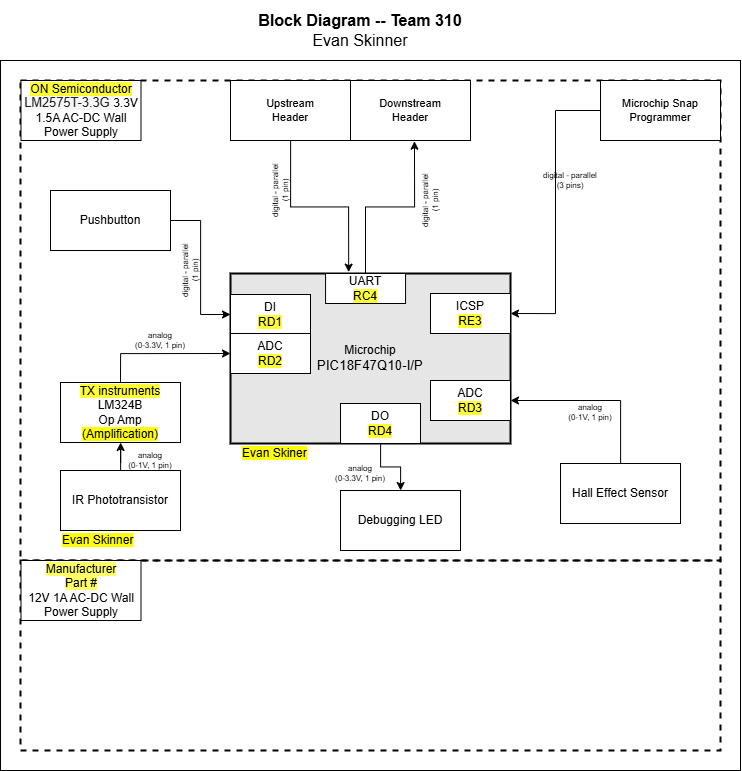

The diagram above was exported from draw.io. Its source (the exported page's mxGraphModel, read from the mxfile embedded in the PNG):
<mxGraphModel dx="2333" dy="1278" grid="1" gridSize="10" guides="1" tooltips="1" connect="1" arrows="1" fold="1" page="1" pageScale="1.5" pageWidth="1169" pageHeight="827" background="#ffffff" math="0" shadow="0">
  <root>
    <mxCell id="0" style=";html=1;" />
    <mxCell id="1" style=";html=1;" parent="0" />
    <mxCell id="S8yp5X4-lJhxRksTFqpk-8" value="" style="rounded=1;whiteSpace=wrap;html=1;fillColor=none;dashed=1;" parent="1" vertex="1">
      <mxGeometry x="92.5" y="635" width="155" height="195" as="geometry" />
    </mxCell>
    <mxCell id="S8yp5X4-lJhxRksTFqpk-14" value="" style="rounded=1;whiteSpace=wrap;html=1;fillColor=none;dashed=1;" parent="1" vertex="1">
      <mxGeometry x="260" y="360" width="310" height="380" as="geometry" />
    </mxCell>
    <mxCell id="aC57QmPyYTqG6Asludqg-9" value="" style="rounded=0;whiteSpace=wrap;html=1;fontSize=16;" parent="1" vertex="1">
      <mxGeometry x="50" y="330" width="740" height="710" as="geometry" />
    </mxCell>
    <mxCell id="zSoxXOAhGFOt2usmLHU0-1" value="" style="rounded=0;whiteSpace=wrap;html=1;fillColor=none;dashed=1;strokeWidth=2;" parent="1" vertex="1">
      <mxGeometry x="70" y="350" width="700" height="480" as="geometry" />
    </mxCell>
    <mxCell id="zSoxXOAhGFOt2usmLHU0-2" value="" style="rounded=0;whiteSpace=wrap;html=1;fillColor=none;dashed=1;strokeWidth=2;" parent="1" vertex="1">
      <mxGeometry x="70" y="830" width="700" height="190" as="geometry" />
    </mxCell>
    <mxCell id="9j5Bc3N9rgv02oG_bQQu-8" value="IR Phototransistor" style="rounded=0;whiteSpace=wrap;html=1;" parent="1" vertex="1">
      <mxGeometry x="110" y="740" width="120" height="60" as="geometry" />
    </mxCell>
    <mxCell id="J8ns3n-xOa6iXa_PQh_Z-5" style="edgeStyle=orthogonalEdgeStyle;rounded=0;orthogonalLoop=1;jettySize=auto;html=1;exitX=0.5;exitY=0;exitDx=0;exitDy=0;entryX=0;entryY=0.5;entryDx=0;entryDy=0;" parent="1" source="9j5Bc3N9rgv02oG_bQQu-11" target="9j5Bc3N9rgv02oG_bQQu-30" edge="1">
      <mxGeometry relative="1" as="geometry" />
    </mxCell>
    <mxCell id="9j5Bc3N9rgv02oG_bQQu-11" value="&lt;div&gt;&lt;div&gt;&lt;span style=&quot;background-color: rgb(255, 255, 51);&quot;&gt;TX instruments&lt;/span&gt;&lt;/div&gt;&lt;div&gt;&lt;span style=&quot;background-color: transparent;&quot;&gt;LM324B&lt;/span&gt;&lt;/div&gt;&lt;div&gt;&lt;span style=&quot;background-color: transparent; color: light-dark(rgb(0, 0, 0), rgb(255, 255, 255));&quot;&gt;Op Amp&lt;/span&gt;&lt;/div&gt;&lt;/div&gt;&lt;div&gt;&lt;span style=&quot;background-color: rgb(255, 255, 0);&quot;&gt;(Amplification)&lt;/span&gt;&lt;br&gt;&lt;/div&gt;" style="rounded=0;whiteSpace=wrap;html=1;" parent="1" vertex="1">
      <mxGeometry x="110" y="652" width="120" height="60" as="geometry" />
    </mxCell>
    <mxCell id="9j5Bc3N9rgv02oG_bQQu-15" style="edgeStyle=orthogonalEdgeStyle;rounded=0;sketch=0;orthogonalLoop=1;jettySize=auto;html=1;startArrow=none;startFill=0;strokeWidth=1;" parent="1" source="9j5Bc3N9rgv02oG_bQQu-8" target="9j5Bc3N9rgv02oG_bQQu-11" edge="1">
      <mxGeometry x="30" y="40" as="geometry" />
    </mxCell>
    <mxCell id="9j5Bc3N9rgv02oG_bQQu-24" value="Pushbutton" style="rounded=0;whiteSpace=wrap;html=1;" parent="1" vertex="1">
      <mxGeometry x="100" y="460" width="120" height="60" as="geometry" />
    </mxCell>
    <mxCell id="9j5Bc3N9rgv02oG_bQQu-47" value="" style="group;strokeWidth=1;" parent="1" connectable="0" vertex="1">
      <mxGeometry x="310" y="543" width="250" height="190" as="geometry" />
    </mxCell>
    <mxCell id="9j5Bc3N9rgv02oG_bQQu-6" value="&lt;div&gt;Microchip&lt;/div&gt;&lt;div&gt;&lt;span style=&quot;font-size: 10pt ; font-family: &amp;#34;arial&amp;#34; ; font-style: normal&quot;&gt;PIC18F47Q10-I/P&lt;/span&gt;&lt;/div&gt;" style="rounded=0;whiteSpace=wrap;html=1;strokeWidth=2;fillColor=#E6E6E6;" parent="9j5Bc3N9rgv02oG_bQQu-47" vertex="1">
      <mxGeometry x="-30" width="280" height="170" as="geometry" />
    </mxCell>
    <mxCell id="9j5Bc3N9rgv02oG_bQQu-29" value="&lt;div&gt;DI&lt;/div&gt;&lt;span style=&quot;background-color: rgb(255, 255, 51);&quot;&gt;RD1&lt;/span&gt;" style="rounded=0;whiteSpace=wrap;html=1;" parent="9j5Bc3N9rgv02oG_bQQu-47" vertex="1">
      <mxGeometry x="-30" y="21" width="80" height="40" as="geometry" />
    </mxCell>
    <mxCell id="9j5Bc3N9rgv02oG_bQQu-30" value="&lt;div&gt;ADC&lt;/div&gt;&lt;div&gt;&lt;span style=&quot;background-color: rgb(255, 255, 51);&quot;&gt;RD2&lt;/span&gt;&lt;/div&gt;" style="rounded=0;whiteSpace=wrap;html=1;" parent="9j5Bc3N9rgv02oG_bQQu-47" vertex="1">
      <mxGeometry x="-30" y="60" width="80" height="40" as="geometry" />
    </mxCell>
    <mxCell id="9j5Bc3N9rgv02oG_bQQu-40" value="&lt;div&gt;UART&lt;/div&gt;&lt;span style=&quot;background-color: rgb(255, 255, 51);&quot;&gt;RC4&lt;/span&gt;" style="rounded=0;whiteSpace=wrap;html=1;" parent="9j5Bc3N9rgv02oG_bQQu-47" vertex="1">
      <mxGeometry x="65.06" width="80" height="30" as="geometry" />
    </mxCell>
    <mxCell id="aC57QmPyYTqG6Asludqg-1" value="&lt;div&gt;ICSP&lt;/div&gt;&lt;span style=&quot;background-color: rgb(255, 255, 51);&quot;&gt;RE3&lt;/span&gt;" style="rounded=0;whiteSpace=wrap;html=1;" parent="9j5Bc3N9rgv02oG_bQQu-47" vertex="1">
      <mxGeometry x="170" y="20" width="80" height="40" as="geometry" />
    </mxCell>
    <mxCell id="S8yp5X4-lJhxRksTFqpk-17" value="&lt;span style=&quot;background-color: rgb(255, 255, 0);&quot;&gt;Evan Skiner&lt;/span&gt;" style="text;html=1;strokeColor=none;fillColor=none;align=left;verticalAlign=middle;whiteSpace=wrap;rounded=0;dashed=1;" parent="9j5Bc3N9rgv02oG_bQQu-47" vertex="1">
      <mxGeometry x="-20" y="170" width="120" height="20" as="geometry" />
    </mxCell>
    <mxCell id="9sse9sAQ2OElCC_wuwCl-9" value="&lt;div&gt;DO&lt;/div&gt;&lt;span style=&quot;background-color: rgb(255, 255, 51);&quot;&gt;RD4&lt;/span&gt;" style="rounded=0;whiteSpace=wrap;html=1;" parent="9j5Bc3N9rgv02oG_bQQu-47" vertex="1">
      <mxGeometry x="80" y="130" width="80" height="40" as="geometry" />
    </mxCell>
    <mxCell id="9OCtcWkd6nHovVpsYyo2-3" value="&lt;div&gt;ADC&lt;/div&gt;&lt;span style=&quot;background-color: rgb(255, 255, 51);&quot;&gt;RD3&lt;/span&gt;" style="rounded=0;whiteSpace=wrap;html=1;" parent="9j5Bc3N9rgv02oG_bQQu-47" vertex="1">
      <mxGeometry x="170" y="107" width="80" height="40" as="geometry" />
    </mxCell>
    <mxCell id="9j5Bc3N9rgv02oG_bQQu-26" style="edgeStyle=orthogonalEdgeStyle;rounded=0;sketch=0;orthogonalLoop=1;jettySize=auto;html=1;entryX=0;entryY=0.5;entryDx=0;entryDy=0;startArrow=none;startFill=0;strokeWidth=1;" parent="1" source="9j5Bc3N9rgv02oG_bQQu-24" target="9j5Bc3N9rgv02oG_bQQu-29" edge="1">
      <mxGeometry x="30" y="40" as="geometry" />
    </mxCell>
    <mxCell id="JOMnKlJys3NHe0t_5HwK-2" value="&lt;div style=&quot;font-size: 8px&quot;&gt;digital - parallel&lt;/div&gt;&lt;div style=&quot;font-size: 8px&quot;&gt;(1 pin)&lt;br&gt;&lt;/div&gt;" style="text;html=1;strokeColor=none;fillColor=none;align=center;verticalAlign=middle;whiteSpace=wrap;rounded=0;fontSize=8;rotation=-90;" parent="1" vertex="1">
      <mxGeometry x="210" y="530" width="60" height="20" as="geometry" />
    </mxCell>
    <mxCell id="JOMnKlJys3NHe0t_5HwK-3" value="&lt;div style=&quot;font-size: 8px&quot;&gt;&lt;div&gt;analog&lt;/div&gt;&lt;div&gt;(0-3.3V, 1 pin)&lt;/div&gt;&lt;/div&gt;" style="text;html=1;strokeColor=none;fillColor=none;align=center;verticalAlign=middle;whiteSpace=wrap;rounded=0;fontSize=8;rotation=0;" parent="1" vertex="1">
      <mxGeometry x="180" y="600" width="60" height="20" as="geometry" />
    </mxCell>
    <mxCell id="jpkk4kh-KNIoBJhRxnaC-1" value="&lt;div style=&quot;font-size: 8px&quot;&gt;analog&lt;/div&gt;&lt;div style=&quot;font-size: 8px&quot;&gt;(0-1V, 1 pin)&lt;br&gt;&lt;/div&gt;" style="text;html=1;strokeColor=none;fillColor=none;align=center;verticalAlign=middle;whiteSpace=wrap;rounded=0;fontSize=8;rotation=0;" parent="1" vertex="1">
      <mxGeometry x="170" y="720" width="60" height="20" as="geometry" />
    </mxCell>
    <mxCell id="J8ns3n-xOa6iXa_PQh_Z-11" value="&lt;p style=&quot;line-height: 120%&quot;&gt;&lt;span style=&quot;background-color: rgb(255, 255, 51);&quot;&gt;ON Semiconductor&lt;br&gt;&lt;/span&gt;&lt;span style=&quot;color: rgba(0, 0, 0, 0.87); font-family: Roboto, -apple-system, BlinkMacSystemFont, Helvetica, Arial, sans-serif; font-size: 12.8px; text-align: left; background-color: rgba(0, 0, 0, 0.035);&quot;&gt;LM2575T-3.3G&amp;nbsp;&lt;/span&gt;&lt;span style=&quot;background-color: transparent; color: light-dark(rgb(0, 0, 0), rgb(255, 255, 255));&quot;&gt;3.3V 1.5A AC-DC Wall Power Supply&lt;/span&gt;&lt;/p&gt;" style="rounded=0;whiteSpace=wrap;html=1;" parent="1" vertex="1">
      <mxGeometry x="70.5" y="350" width="120" height="60" as="geometry" />
    </mxCell>
    <mxCell id="J8ns3n-xOa6iXa_PQh_Z-14" value="&lt;span style=&quot;background-color: rgb(255 , 255 , 102)&quot;&gt;Manufacturer&lt;/span&gt;&lt;div&gt;&lt;span style=&quot;background-color: rgb(255 , 255 , 102)&quot;&gt;Part #&lt;/span&gt;&lt;/div&gt;&lt;div&gt;12V 1A AC-DC Wall Power Supply&lt;/div&gt;" style="rounded=0;whiteSpace=wrap;html=1;" parent="1" vertex="1">
      <mxGeometry x="70.5" y="830" width="120" height="60" as="geometry" />
    </mxCell>
    <mxCell id="aC57QmPyYTqG6Asludqg-8" value="&lt;div style=&quot;font-size: 16px&quot;&gt;&lt;b style=&quot;font-size: 16px&quot;&gt;Block Diagram -- Team 310&lt;/b&gt;&lt;/div&gt;&lt;div style=&quot;font-size: 16px&quot;&gt;Evan Skinner&lt;br style=&quot;font-size: 16px&quot;&gt;&lt;/div&gt;" style="text;html=1;strokeColor=none;fillColor=none;align=center;verticalAlign=middle;whiteSpace=wrap;rounded=0;fontSize=16;" parent="1" vertex="1">
      <mxGeometry x="80" y="270" width="660" height="60" as="geometry" />
    </mxCell>
    <mxCell id="aC57QmPyYTqG6Asludqg-13" style="edgeStyle=orthogonalEdgeStyle;rounded=0;orthogonalLoop=1;jettySize=auto;html=1;entryX=1;entryY=0.5;entryDx=0;entryDy=0;startArrow=none;startFill=0;endArrow=classic;fontSize=11;strokeWidth=1;sketch=0;" parent="1" source="aC57QmPyYTqG6Asludqg-10" target="aC57QmPyYTqG6Asludqg-1" edge="1">
      <mxGeometry relative="1" as="geometry" />
    </mxCell>
    <mxCell id="aC57QmPyYTqG6Asludqg-10" value="Microchip Snap Programmer" style="rounded=0;whiteSpace=wrap;html=1;fontSize=11;" parent="1" vertex="1">
      <mxGeometry x="650" y="350" width="120" height="60" as="geometry" />
    </mxCell>
    <mxCell id="qvk3YT8bBgQgHgqkpW-t-2" value="&lt;div style=&quot;font-size: 8px&quot;&gt;digital - parallel&lt;br&gt;&lt;/div&gt;&lt;div style=&quot;font-size: 8px&quot;&gt;(3 pins)&lt;/div&gt;" style="text;html=1;strokeColor=none;fillColor=none;align=center;verticalAlign=middle;whiteSpace=wrap;rounded=0;fontSize=8;rotation=0;" parent="1" vertex="1">
      <mxGeometry x="590" y="440" width="60" height="20" as="geometry" />
    </mxCell>
    <mxCell id="S8yp5X4-lJhxRksTFqpk-9" value="&lt;span style=&quot;background-color: rgb(255, 255, 0);&quot;&gt;Evan Skinner&lt;/span&gt;" style="text;html=1;strokeColor=none;fillColor=none;align=left;verticalAlign=middle;whiteSpace=wrap;rounded=0;dashed=1;" parent="1" vertex="1">
      <mxGeometry x="110" y="800" width="120" height="20" as="geometry" />
    </mxCell>
    <mxCell id="9sse9sAQ2OElCC_wuwCl-1" value="Debugging LED" style="rounded=0;whiteSpace=wrap;html=1;" parent="1" vertex="1">
      <mxGeometry x="390" y="760" width="120" height="60" as="geometry" />
    </mxCell>
    <mxCell id="9sse9sAQ2OElCC_wuwCl-11" style="edgeStyle=orthogonalEdgeStyle;rounded=0;orthogonalLoop=1;jettySize=auto;html=1;" parent="1" source="9sse9sAQ2OElCC_wuwCl-9" target="9sse9sAQ2OElCC_wuwCl-1" edge="1">
      <mxGeometry relative="1" as="geometry" />
    </mxCell>
    <mxCell id="9OCtcWkd6nHovVpsYyo2-2" style="edgeStyle=orthogonalEdgeStyle;rounded=0;orthogonalLoop=1;jettySize=auto;html=1;" parent="1" source="9OCtcWkd6nHovVpsYyo2-1" edge="1">
      <mxGeometry relative="1" as="geometry">
        <mxPoint x="560" y="670" as="targetPoint" />
        <Array as="points">
          <mxPoint x="670" y="670" />
        </Array>
      </mxGeometry>
    </mxCell>
    <mxCell id="9OCtcWkd6nHovVpsYyo2-1" value="Hall Effect Sensor" style="rounded=0;whiteSpace=wrap;html=1;" parent="1" vertex="1">
      <mxGeometry x="610" y="733" width="120" height="60" as="geometry" />
    </mxCell>
    <mxCell id="hOaBCETRxwootq4Zfe2P-1" value="Upstream&lt;div&gt;Header&lt;/div&gt;" style="rounded=0;whiteSpace=wrap;html=1;fontSize=11;" parent="1" vertex="1">
      <mxGeometry x="280" y="350" width="120" height="60" as="geometry" />
    </mxCell>
    <mxCell id="hOaBCETRxwootq4Zfe2P-2" value="Downstream&lt;div&gt;Header&lt;/div&gt;" style="rounded=0;whiteSpace=wrap;html=1;fontSize=11;" parent="1" vertex="1">
      <mxGeometry x="400" y="350" width="120" height="60" as="geometry" />
    </mxCell>
    <mxCell id="hOaBCETRxwootq4Zfe2P-3" style="edgeStyle=orthogonalEdgeStyle;rounded=0;orthogonalLoop=1;jettySize=auto;html=1;entryX=0.422;entryY=-0.008;entryDx=0;entryDy=0;entryPerimeter=0;" parent="1" source="hOaBCETRxwootq4Zfe2P-1" target="9j5Bc3N9rgv02oG_bQQu-6" edge="1">
      <mxGeometry relative="1" as="geometry" />
    </mxCell>
    <mxCell id="hOaBCETRxwootq4Zfe2P-5" style="edgeStyle=orthogonalEdgeStyle;rounded=0;orthogonalLoop=1;jettySize=auto;html=1;entryX=0.533;entryY=1.012;entryDx=0;entryDy=0;entryPerimeter=0;" parent="1" source="9j5Bc3N9rgv02oG_bQQu-40" target="hOaBCETRxwootq4Zfe2P-2" edge="1">
      <mxGeometry relative="1" as="geometry" />
    </mxCell>
    <mxCell id="hOaBCETRxwootq4Zfe2P-6" value="&lt;div style=&quot;font-size: 8px&quot;&gt;digital - parallel&lt;/div&gt;&lt;div style=&quot;font-size: 8px&quot;&gt;(1 pin)&lt;br&gt;&lt;/div&gt;" style="text;html=1;strokeColor=none;fillColor=none;align=center;verticalAlign=middle;whiteSpace=wrap;rounded=0;fontSize=8;rotation=-90;" parent="1" vertex="1">
      <mxGeometry x="300" y="450" width="60" height="20" as="geometry" />
    </mxCell>
    <mxCell id="hOaBCETRxwootq4Zfe2P-7" value="&lt;div style=&quot;font-size: 8px&quot;&gt;digital - parallel&lt;/div&gt;&lt;div style=&quot;font-size: 8px&quot;&gt;(1 pin)&lt;br&gt;&lt;/div&gt;" style="text;html=1;strokeColor=none;fillColor=none;align=center;verticalAlign=middle;whiteSpace=wrap;rounded=0;fontSize=8;rotation=-90;" parent="1" vertex="1">
      <mxGeometry x="450" y="460" width="60" height="20" as="geometry" />
    </mxCell>
    <mxCell id="hOaBCETRxwootq4Zfe2P-8" value="&lt;div style=&quot;font-size: 8px&quot;&gt;&lt;div&gt;analog&lt;/div&gt;&lt;div&gt;(0-3.3V, 1 pin)&lt;/div&gt;&lt;/div&gt;" style="text;html=1;strokeColor=none;fillColor=none;align=center;verticalAlign=middle;whiteSpace=wrap;rounded=0;fontSize=8;rotation=0;" parent="1" vertex="1">
      <mxGeometry x="380" y="733" width="60" height="20" as="geometry" />
    </mxCell>
    <mxCell id="hOaBCETRxwootq4Zfe2P-9" value="&lt;div style=&quot;font-size: 8px&quot;&gt;analog&lt;/div&gt;&lt;div style=&quot;font-size: 8px&quot;&gt;(0-1V, 1 pin)&lt;br&gt;&lt;/div&gt;" style="text;html=1;strokeColor=none;fillColor=none;align=center;verticalAlign=middle;whiteSpace=wrap;rounded=0;fontSize=8;rotation=0;" parent="1" vertex="1">
      <mxGeometry x="610" y="672" width="60" height="20" as="geometry" />
    </mxCell>
  </root>
</mxGraphModel>